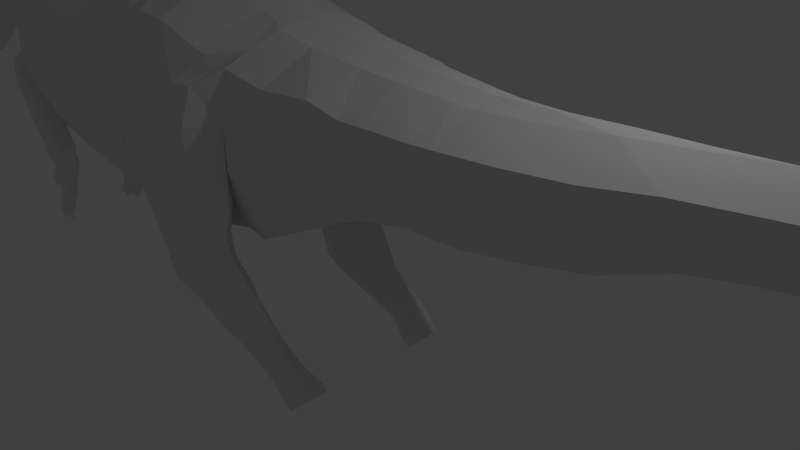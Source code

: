 # Source: alleosaur.blend  (saved by Blender 2.70.0; exported with 4.5.12 LTS)
import bpy
from mathutils import Matrix  # noqa: F401  (used for matrix-valued properties, if any)

bpy.ops.wm.read_factory_settings(use_empty=True)
scene = bpy.context.scene
scene.name = 'Scene'

# ---- collections
col_collection_1 = bpy.data.collections.new('Collection 1'); scene.collection.children.link(col_collection_1)
col_collection_2 = bpy.data.collections.new('Collection 2'); scene.collection.children.link(col_collection_2)
col_collection_2.hide_render = True
col_collection_2.hide_viewport = True

# ---- materials (node trees are filled in below, after node groups)
mat_material = bpy.data.materials.new('Material')
mat_material.alpha_threshold = 0.0
mat_material.use_transparent_shadow = False
mat_material.roughness = 0.5
mat_material.line_color = (0.0, 0.0, 0.0, 1.0)
mat_material_001 = bpy.data.materials.new('Material.001')
mat_material_001.alpha_threshold = 0.0
mat_material_001.use_transparent_shadow = False
mat_material_001.diffuse_color = (0.1523, 0.1523, 0.1523, 1.0)
mat_material_001.roughness = 0.5
mat_material_001.line_color = (0.0, 0.0, 0.0, 1.0)

# ---- material node trees

# ---- world
world_world = bpy.data.worlds.new('World'); scene.world = world_world
world_world.color = (0.05088, 0.05088, 0.05088)
world_world.use_sun_shadow = False
world_world.sun_shadow_jitter_overblur = 0.0
world_world.cycles.sampling_method = 'MANUAL'
world_world.cycles.sample_map_resolution = 256

# ---- cameras
cam_camera = bpy.data.cameras.new('Camera')
cam_camera.clip_end = 100.0
cam_camera.lens = 35.0
cam_camera.sensor_width = 32.0
cam_camera.sensor_height = 18.0
cam_camera.ortho_scale = 7.314
cam_camera.dof.focus_distance = 0.0
cam_camera.dof.aperture_fstop = 128.0

# ---- lights
light_lamp = bpy.data.lights.new('Lamp', 'POINT')
light_lamp.transmission_factor = 0.0
light_lamp.cutoff_distance = 30.0
light_lamp.energy = 100.0
light_lamp.shadow_buffer_clip_start = 1.001
light_lamp.shadow_soft_size = 0.1
light_lamp.shadow_maximum_resolution = 0.006
light_lamp.use_absolute_resolution = True
light_lamp.cycles.use_multiple_importance_sampling = False

# ---- meshes
me_cube = bpy.data.meshes.new('Cube')
me_cube.from_pydata([(-0.3054, -0.7805, -2.644), (-1.0, -0.796, -2.583), (0.004913, -0.456, 0.9911), (-1.0, -0.4715, 0.9609), (-0.3054, 0.0, -2.851), (-1.0, 0.0, -2.79), (0.004914, 0.0, 1.068), (-1.0, 0.0, 1.037), (-2.148, -0.8304, -2.402), (-1.822, -0.506, 0.84), (-2.148, 0.0, -2.609), (-1.822, 0.0, 0.9165), (-2.619, -0.8849, -2.209), (-2.993, -0.5554, 0.5569), (-2.619, 0.0, -2.416), (-2.993, 0.0, 0.6333), (-0.112, -1.303, -1.615), (0.08137, -1.37, -0.9065), (0.02255, -1.186, 0.02928), (-1.0, -1.379, -1.57), (-1.0, -1.449, -0.8763), (-1.0, -1.263, 0.07997), (0.8082, 0.0, 0.9798), (-2.067, -1.396, -1.464), (-1.985, -1.468, -0.8461), (-1.904, -1.279, 0.03464), (-2.988, -1.202, -1.475), (-2.806, -1.408, -0.8713), (-2.9, -1.243, -0.09933), (0.3747, -0.7057, -2.759), (1.148, -0.3812, 0.8818), (0.3747, 0.0, -2.966), (1.148, 0.0, 0.9584), (0.5681, -1.075, -1.73), (0.655, -1.328, -1.022), (-3.984, -0.5343, 0.4897), (-3.847, 0.0, -1.892), (-3.901, -0.3179, -1.823), (-0.1265, -0.7527, -2.802), (0.228, -1.303, -1.673), (0.371, -1.37, -0.8533), (0.333, -1.186, -0.009833), (-0.1265, 0.0, -3.009), (0.4289, -0.456, 0.9597), (-3.383, -0.8769, -1.876), (-3.384, -0.6413, 0.5074), (-3.11, 0.0, -2.234), (-3.384, 0.0, 0.5837), (-3.384, -1.158, -1.018), (-3.297, -1.214, -0.81), (-3.391, -1.054, -0.04813), (-4.185, 0.0, -1.343), (-4.196, -0.3304, -1.293), (-4.281, -0.4099, 0.6314), (0.8932, -0.7057, -2.639), (1.667, -0.3774, 0.8537), (0.8932, 0.0, -2.846), (1.667, 0.0, 0.9302), (1.087, -1.075, -1.541), (1.28, -1.134, -0.7975), (3.251, -0.532, 0.4498), (2.477, 0.0, -2.587), (2.477, -0.6936, -2.38), (-3.984, 0.0, 0.566), (-3.926, -0.8619, -0.8448), (-3.95, -0.9458, -0.5377), (-4.043, -0.877, 0.1372), (-4.615, 0.0, 0.9828), (-4.615, -0.3245, -0.5496), (-4.615, -0.3854, 0.9065), (-4.281, 0.0, 0.7078), (-4.094, -0.5059, -1.016), (-4.31, -0.813, -0.3011), (-4.404, -0.7456, 0.2432), (-4.919, 0.0, 1.229), (-5.18, -0.3215, -0.216), (-4.318, 0.0, -1.063), (-4.615, -0.5715, -0.01937), (-4.615, -0.6028, 0.525), (-5.139, 0.0, 1.403), (-6.141, -0.6246, 1.675), (-4.615, 0.0, -0.8252), (-4.919, -0.367, 1.153), (-5.18, -0.5311, 0.3142), (-5.18, -0.5286, 0.8585), (-5.18, 0.0, -0.4916), (-5.14, -0.3504, 1.328), (-5.832, -0.62, 1.66), (-5.508, -0.5388, 1.567), (-5.507, 0.0, 1.567), (-5.832, 0.0, 1.66), (-6.142, 0.0, 1.675), (1.927, -0.6994, -2.518), (2.7, -0.3467, 0.5565), (1.927, 0.0, -2.725), (2.7, 0.0, 0.633), (2.12, -1.061, -1.335), (2.314, -1.134, -0.6785), (2.736, 0.0, -2.552), (2.924, -0.7842, -2.366), (3.814, -0.4975, 0.338), (3.251, 0.0, 0.5264), (2.88, -1.196, -1.282), (2.977, -1.267, -0.6257), (3.057, -1.214, 0.07595), (3.32, -0.7346, -2.159), (4.576, -0.4418, 0.2371), (3.32, 0.0, -2.293), (3.814, 0.0, 0.4146), (3.234, -1.242, -1.436), (3.427, -1.317, -0.7794), (3.62, -1.101, -0.07781), (5.068, -0.4013, 0.1879), (4.18, 0.0, -1.862), (4.18, -0.6599, -1.727), (4.576, 0.0, 0.3136), (3.996, -1.223, -1.095), (4.189, -1.336, -0.7379), (4.383, -1.048, -0.0363), (4.651, 0.0, -1.708), (4.651, -0.5455, -1.573), (5.267, -0.3841, 0.1739), (5.068, 0.0, 0.2645), (4.488, -1.187, -1.185), (4.681, -1.305, -0.857), (4.874, -1.009, -0.1554), (5.267, 0.0, 0.2505), (5.267, -0.954, -1.185), (5.267, -1.141, -0.857), (5.267, -0.9752, -0.1554), (6.142, -0.4646, -1.415), (6.142, -0.3036, 0.1096), (6.142, 0.0, -1.55), (5.189, 0.0, -1.661), (5.189, -0.3815, -1.526), (5.86, -0.3302, 0.1282), (5.86, 0.0, 0.2048), (5.86, -0.8573, -1.159), (5.86, -1.06, -0.7545), (5.86, -0.9214, -0.1717), (6.904, -0.2291, 0.1338), (6.904, 0.0, -1.405), (6.904, -0.3135, -1.348), (6.142, 0.0, 0.1862), (6.142, -0.8307, -1.152), (6.142, -1.034, -0.7479), (6.142, -0.8948, -0.1651), (6.904, 0.0, 0.2104), (6.904, -0.6452, -1.04), (6.904, -0.82, -0.141), (8.499, -0.5311, -0.6891), (8.499, 0.0, 0.2704), (8.499, -0.7022, -0.2397), (7.701, -0.7822, -0.4337), (7.701, -0.6008, -0.8426), (7.701, 0.0, 0.2124), (7.701, -0.3179, -1.15), (7.701, 0.0, -1.202), (7.701, -0.1492, 0.2063), (7.701, -0.7407, -0.08741), (9.34, -0.5817, -0.4728), (9.34, -0.6202, -0.1778), (8.499, -0.238, -0.8019), (8.499, 0.0, -0.9264), (8.499, -0.06959, 0.2643), (8.499, -0.6609, 0.03239), (10.31, -0.4942, -0.3628), (10.31, -0.5333, -0.0169), (9.34, 0.0, -0.71), (9.34, 0.0, 0.3368), (9.34, -0.579, 0.1014), (11.01, -0.4381, -0.2714), (11.01, 0.0, 0.4134), (11.01, -0.4775, 0.04486), (10.31, 0.0, -0.5556), (10.31, 0.0, 0.3658), (10.31, -0.4932, 0.1667), (12.21, -0.3483, -0.2714), (12.21, 0.0, 0.3089), (12.21, -0.389, -0.07697), (11.01, 0.0, -0.4783), (11.01, 0.0, 0.4122), (11.01, -0.4376, 0.176), (13.01, -0.2964, -0.4171), (13.01, 0.0, 0.1283), (13.01, -0.337, -0.2341), (12.21, 0.0, -0.5075), (12.21, 0.0, 0.3077), (12.21, -0.3492, 0.09003), (13.01, 0.0, -0.6299), (13.01, 0.0, 0.1271), (13.01, -0.2969, -0.06026), (14.22, -0.2408, -0.7201), (14.22, -0.283, -0.433), (13.56, -0.2676, -0.5395), (13.56, 0.0, -0.02908), (13.56, -0.3081, -0.3221), (13.56, 0.0, -0.712), (13.56, 0.0, -0.03023), (13.56, -0.267, -0.2011), (14.22, 0.0, -0.8312), (15.44, -0.2446, -0.9046), (14.22, 0.0, -0.24), (14.22, -0.2414, -0.3435), (15.12, -0.2129, -1.022), (15.12, -0.2546, -0.7752), (15.12, 0.0, -1.113), (15.44, -0.203, -1.135), (15.12, 0.0, -0.5771), (15.12, -0.2132, -0.6857), (15.44, 0.0, -1.234), (15.44, 0.0, -0.7147), (15.44, -0.2029, -0.8273), (15.68, -0.2366, -1.018), (15.68, -0.1949, -1.226), (15.68, 0.0, -1.343), (15.68, 0.0, -0.8198), (15.68, -0.1951, -0.9405), (16.01, -0.2241, -1.182), (16.01, -0.1824, -1.367), (16.01, 0.0, -1.467), (16.01, 0.0, -0.9839), (16.01, -0.1828, -1.104), (16.23, -0.215, -1.299), (16.23, -0.1736, -1.462), (16.23, 0.0, -1.565), (16.23, 0.0, -1.101), (16.23, -0.1737, -1.222), (16.41, -0.2077, -1.383), (16.41, -0.1663, -1.546), (16.41, 0.0, -1.645), (16.41, 0.0, -1.209), (16.41, -0.1664, -1.306), (16.71, -0.1953, -1.551), (16.71, -0.154, -1.714), (16.71, 0.0, -1.781), (16.71, 0.0, -1.377), (16.71, -0.1539, -1.474), (16.97, -0.1853, -1.7), (16.97, -0.1441, -1.863), (16.97, 0.0, -1.922), (16.97, 0.0, -1.526), (16.97, -0.1437, -1.623), (17.24, -0.1758, -1.89), (17.24, -0.1358, -2.01), (17.24, 0.0, -2.089), (17.24, 0.0, -1.716), (17.24, -0.134, -1.813), (17.43, -0.1697, -2.061), (17.43, -0.1306, -2.145), (17.43, 0.0, -2.234), (17.43, 0.0, -1.887), (17.43, -0.1276, -1.984), (17.67, -0.1647, -2.266), (17.67, -0.1263, -2.349), (17.67, 0.0, -2.414), (17.67, 0.0, -2.1), (17.67, -0.1223, -2.188), (17.88, -0.1629, -2.496), (17.85, -0.1249, -2.547), (17.84, 0.0, -2.567), (17.95, 0.0, -2.4), (17.92, -0.12, -2.432), (17.95, -0.1294, -2.557), (17.92, -0.1109, -2.6), (17.91, 0.0, -2.618), (18.0, 0.0, -2.476), (17.98, -0.1067, -2.502), (18.0, -0.08042, -2.609), (17.99, -0.07047, -2.634), (17.98, 0.0, -2.644), (18.03, 0.0, -2.562), (18.02, -0.06809, -2.578), (18.02, -0.02313, -2.632), (18.01, -0.01801, -2.642), (18.01, 0.0, -2.646), (18.03, 0.0, -2.614), (18.03, -0.01706, -2.62), (6.881, -0.9074, -0.6357), (-5.588, -0.4192, -0.03949), (-6.549, -0.6121, 1.619), (-5.588, 0.0, -0.2427), (-6.549, 0.0, 1.619), (-5.862, -0.5207, 0.003356), (-7.038, -0.6703, 1.439), (-5.862, 0.0, -0.1709), (-7.039, 0.0, 1.439), (-6.139, -0.6664, -0.208), (-7.609, -0.584, 1.039), (-6.139, 0.0, -0.2988), (-7.609, 0.0, 1.039), (-6.365, -0.6666, -0.3714), (-7.818, -0.5689, 0.9507), (-6.365, 0.0, -0.4622), (-7.819, 0.0, 0.9507), (-8.12, -0.5288, 0.7746), (-6.556, -0.6397, -0.5937), (-5.491, -0.5581, 0.9547), (-5.336, -0.5392, 1.196), (-5.024, -0.3542, 1.236), (-5.645, -0.5704, 0.6947), (-5.024, 0.0, 1.312), (-5.905, -0.6769, 0.5354), (-6.195, -0.743, 0.351), (-6.61, -0.6977, 0.1058), (-6.835, -0.6668, -0.03375), (-6.912, -0.6024, -0.1804), (-8.12, 0.0, 0.7746), (-6.556, 0.0, -0.7036), (-3.21, -1.06, -1.493), (-6.725, -0.6289, -0.8109), (-7.247, -0.5239, -0.5774), (-6.725, 0.0, -0.9208), (-6.859, -0.5988, -0.9282), (-7.374, -0.4923, -0.5792), (-6.859, 0.0, -1.038), (-7.127, -0.5145, -1.121), (-7.505, -0.4736, -0.8125), (-7.127, 0.0, -1.231), (-7.345, -0.4278, -1.238), (-7.597, -0.4413, -1.03), (-7.345, 0.0, -1.348), (-7.496, -0.3431, -1.389), (-7.69, -0.382, -1.248), (-7.496, 0.0, -1.499), (-7.672, -0.2431, -1.632), (-7.849, -0.2811, -1.491), (-7.672, 0.0, -1.742), (-7.831, -0.1837, -1.817), (-8.008, -0.2204, -1.676), (-7.831, 0.0, -1.926), (-7.982, -0.1531, -1.934), (-8.159, -0.1924, -1.81), (-7.982, 0.0, -2.044), (-8.15, -0.06866, -1.976), (-8.234, -0.1273, -1.885), (-8.132, 0.0, -2.086), (-8.289, 0.0, -2.004), (-8.3, 0.0, -1.91), (-8.23, 0.0, -2.053), (-7.029, -0.5809, -0.0897), (-3.866, -0.7161, -1.599), (-3.469, -0.9876, -1.713), (-3.592, -1.045, -0.987), (-3.986, -0.6233, -1.291), (-3.835, -0.8608, -0.9928), (-4.077, -0.7298, -1.206), (-3.337, -1.137, -1.122), (-3.851, -1.119, -1.572), (-3.549, -1.3, -1.577), (-3.633, -1.195, -1.091), (-3.964, -1.114, -1.365), (-3.816, -1.156, -1.137), (-3.943, -1.115, -1.261), (-3.461, -1.239, -1.2), (-3.492, -1.004, -1.968), (-3.46, -0.9892, -1.882), (-3.112, -1.17, -1.182), (-3.427, -1.263, -1.905), (-3.399, -1.304, -1.721), (-3.141, -1.367, -1.259), (-3.172, -0.9879, -2.153), (-3.099, -0.98, -2.066), (-2.696, -1.108, -1.533), (-3.107, -1.304, -2.09), (-3.038, -1.378, -1.905), (-2.745, -1.353, -1.625), (-3.049, -0.9459, -2.267), (-2.632, -0.9824, -1.871), (-3.057, -1.284, -2.273), (-2.963, -1.353, -2.14), (-2.698, -1.357, -1.936), (-3.355, -1.115, -1.117), (-3.598, -1.085, -1.018), (-4.054, -0.9449, -1.223), (-4.084, -0.9004, -1.365), (-3.878, -0.8667, -1.712), (-3.832, -0.9687, -1.025), (-3.126, -1.272, -1.203), (-3.46, -1.124, -1.996), (-2.715, -1.257, -1.551), (-3.141, -1.179, -2.181), (-2.65, -1.271, -1.889), (-3.1, -1.17, -2.273), (-3.161, -0.8329, -2.447), (-3.698, -1.249, -1.607), (-3.755, -1.239, -1.343), (-0.2087, -1.042, -2.129), (-1.0, -1.053, -2.077), (-2.107, -1.079, -1.933), (-2.764, -1.116, -1.85), (0.4714, -0.8138, -2.245), (0.05076, -1.028, -2.237), (-3.297, -1.056, -1.684), (0.9899, -0.8138, -2.09), (-4.077, 0.0, -1.588), (-4.1, -0.3241, -1.558), (2.024, -0.803, -1.926), (2.574, -0.9589, -1.831), (3.079, -0.9907, -1.901), (3.658, -0.9702, -1.627), (4.334, -0.9235, -1.456), (4.959, -0.7532, -1.379), (5.524, -0.6122, -1.343), (6.142, -0.6476, -1.284), (6.904, -0.4793, -1.194), (7.701, -0.4593, -0.9962), (8.499, -0.3846, -0.7455), (9.34, -0.2909, -0.5914), (10.31, -0.2471, -0.4592), (11.01, -0.219, -0.3749), (12.21, -0.1741, -0.3895), (13.01, -0.1482, -0.5235), (13.56, -0.1338, -0.6258), (14.22, -0.1204, -0.7757), (15.12, -0.1064, -1.067), (15.44, -0.1015, -1.185), (15.68, -0.09745, -1.284), (16.01, -0.09119, -1.417), (16.23, -0.0868, -1.514), (16.41, -0.08314, -1.595), (16.71, -0.07699, -1.748), (16.97, -0.07207, -1.892), (17.24, -0.06788, -2.05), (17.43, -0.0653, -2.19), (17.67, -0.06313, -2.382), (17.85, -0.06246, -2.557), (17.92, -0.05545, -2.609), (17.98, -0.03524, -2.639), (18.01, -0.009006, -2.644), (-3.403, -1.05, -1.497), (-3.978, -0.6646, -1.482), (-3.586, -1.28, -1.425), (-3.889, -1.125, -1.492), (-3.285, -1.043, -1.661), (-3.339, -1.35, -1.564), (-2.924, -1.01, -1.892), (-2.978, -1.403, -1.796), (-2.809, -0.9415, -2.108), (-2.864, -1.367, -2.011), (-3.981, -0.8817, -1.538), (-3.726, -1.215, -1.475), (-2.647, -0.8975, -2.775), (-2.419, -0.9521, -2.462), (-3.153, -1.203, -2.447), (-2.951, -1.286, -2.385), (-2.478, -1.247, -2.462), (-2.437, -1.187, -2.462), (-3.183, -1.108, -2.425), (-2.783, -0.8496, -2.441), (-2.757, -1.284, -2.441), (-3.084, -1.221, -2.679), (-3.325, -1.079, -2.691), (-3.229, -0.7994, -2.56), (-3.305, -0.7317, -2.688), (-2.47, -0.9271, -2.556), (-3.234, -1.15, -2.56), (-2.943, -1.268, -2.504), (-2.527, -1.231, -2.547), (-2.485, -1.177, -2.554), (-3.271, -1.055, -2.56), (-2.79, -0.8339, -2.56), (-2.774, -1.264, -2.56), (-2.991, -0.8055, -3.055), (-2.725, -1.234, -2.755), (-2.669, -1.165, -2.769), (-3.353, -0.9808, -2.684), (-2.908, -0.7852, -2.748), (-2.916, -1.234, -2.751), (-3.362, -1.043, -2.885), (-3.472, -0.9542, -2.828), (-3.434, -0.6255, -2.82), (-3.093, -1.107, -3.02), (-3.027, -1.053, -3.046), (-3.488, -0.8635, -2.809), (-3.151, -0.6526, -2.978), (-3.208, -1.076, -2.988), (-3.261, -0.7659, -3.295), (-3.521, -0.9421, -2.998), (-3.595, -0.8303, -2.913), (-3.55, -0.5444, -2.965), (-3.349, -1.0, -3.194), (-3.296, -0.9252, -3.255), (-3.598, -0.7082, -2.91), (-3.352, -0.5753, -3.19), (-3.42, -0.9913, -3.113), (-2.797, -0.8857, -2.274), (-2.808, -1.319, -2.226), (-2.497, -1.277, -2.346), (-2.441, -0.9917, -2.308), (-3.151, -1.131, -2.369), (-2.458, -1.21, -2.318), (-3.116, -1.239, -2.381), (-2.956, -1.321, -2.263), (-3.065, -0.895, -2.335), (-7.337, -0.4764, -0.1646), (-7.179, -0.5286, -0.1577), (-8.27, 0.0, 0.6503), (-8.312, -0.4583, 0.6101), (-6.047, -0.5822, -0.0676), (-7.266, -0.618, 1.259), (-7.267, 0.0, 1.259), (-6.047, 0.0, -0.1989), (-6.404, -0.6974, 0.3087), (-7.441, 0.0, 1.21), (-6.506, -0.7172, 0.206), (-6.09, -0.6346, -0.1408), (-7.441, -0.6219, 1.21), (-6.09, 0.0, -0.2525), (-8.427, -0.3386, 0.5374), (-7.511, -0.4345, -0.1468), (-8.599, -0.2735, 0.4398), (-7.726, -0.3767, -0.14), (-8.75, -0.2308, 0.3475), (-7.88, -0.3636, -0.1947), (-8.927, -0.2121, 0.2211), (-8.085, -0.3725, -0.3108), (-9.081, 0.0, 0.105), (-9.081, -0.1678, 0.105), (-8.251, -0.3723, -0.4257), (-9.199, 0.0, -0.02365), (-9.198, -0.1513, -0.02369), (-8.352, -0.369, -0.4756), (-9.295, 0.0, -0.1705), (-9.295, -0.1288, -0.1705), (-8.474, -0.3606, -0.5366), (-9.363, 0.0, -0.3042), (-9.363, -0.1145, -0.3042), (-8.743, -0.2877, -0.6472), (-9.368, 0.0, -0.4309), (-9.368, -0.1061, -0.4309), (-8.919, -0.2721, -0.7246), (-9.354, 0.0, -0.5529), (-9.354, -0.09256, -0.5529), (-9.076, -0.241, -0.8044), (-9.293, 0.0, -0.7358), (-9.293, -0.1033, -0.7359), (-9.149, -0.1892, -0.8385), (-9.23, 0.0, -0.8273), (-9.229, -0.09035, -0.8274), (-9.211, -0.07469, -0.8602), (-9.211, 0.0, -0.8602), (-5.422, -0.5371, 1.381), (-5.893, -0.5892, 1.185), (-5.081, 0.0, 1.358), (-6.227, -0.6534, 1.077), (-6.616, -0.7177, 0.8949), (-7.109, -0.6584, 0.5724), (-7.327, -0.6261, 0.4585), (-7.801, -0.5523, 0.3274), (-5.662, -0.5823, 1.307), (-5.082, -0.3511, 1.282), (-7.882, -0.4139, 0.1864), (-7.848, -0.4845, 0.2803), (-6.835, -0.6724, 0.7838), (-6.973, -0.6873, 0.7079), (-8.055, -0.3553, 0.1465), (-8.238, -0.3175, 0.1038), (-8.404, -0.2949, 0.01324), (-8.583, -0.2966, -0.1029), (-8.725, -0.2916, -0.2247), (-8.823, -0.2837, -0.3231), (-8.918, -0.2719, -0.4204), (-9.055, -0.2363, -0.5391), (-9.136, -0.229, -0.6388), (-9.185, -0.1788, -0.7701), (-9.189, -0.1779, -0.8329), (-7.822, -0.533, 0.7296), (-7.74, -0.5736, 0.8597), (-7.596, -0.5759, 0.8831), (-7.768, -0.5479, 0.4389), (-7.38, -0.6154, 0.6749), (-7.433, -0.6112, 0.5653), (-7.605, -0.5904, 0.659), (-7.441, -0.6074, 0.811), (-7.804, -0.5404, 0.5396), (-8.319, -0.08595, 0.6182), (-8.75, -0.1162, 0.3475), (-8.6, -0.1243, 0.4398), (-8.928, -0.1018, 0.2212), (-8.912, 0.0, 0.3909), (-8.758, 0.0, 0.4931), (-8.648, 0.0, 0.5458), (-8.502, 0.0, 0.6206), (-8.369, 0.0, 0.6764), (-9.016, -0.0728, 0.1545), (-9.058, 0.0, 0.2354), (-8.394, -0.05101, 0.6431), (-8.758, -0.0691, 0.4931), (-8.648, -0.07601, 0.5458), (-8.912, -0.05686, 0.3909), (-9.002, -0.03226, 0.2775), (-7.923, -0.4813, 0.3419), (-7.947, -0.5203, 0.5709), (-7.936, -0.5059, 0.6744), (-7.993, -0.514, 0.7103), (-8.107, -0.4824, 0.6498), (-8.251, -0.4679, 0.5984), (-7.925, -0.531, 0.8195), (-7.907, -0.557, 0.8986), (-8.12, -0.5705, 0.7746), (-8.312, -0.4593, 0.6101), (-7.801, -0.5633, 0.3274), (-7.848, -0.4855, 0.2803), (-7.822, -0.6023, 0.7296), (-7.768, -0.5589, 0.4389), (-7.804, -0.5615, 0.5396), (-7.923, -0.4823, 0.3419), (-7.947, -0.5346, 0.5709), (-7.936, -0.5203, 0.6744), (-7.993, -0.5284, 0.7103), (-8.107, -0.4968, 0.6498), (-8.251, -0.4689, 0.5984), (-7.925, -0.6003, 0.8195), (-8.049, -0.5064, 0.7786), (-8.242, -0.4359, 0.7786), (-7.751, -0.5106, 0.7786), (-7.698, -0.5254, 0.7786), (-7.733, -0.5179, 0.7786), (-7.854, -0.5085, 0.7786), (-8.049, -0.5705, 0.8925), (-8.242, -0.5277, 0.7786), (-7.751, -0.6023, 0.7786), (-7.698, -0.6172, 0.7786), (-7.733, -0.6097, 0.7786), (-7.854, -0.6003, 0.8925), (-8.015, -0.5182, 0.9667), (-8.129, -0.4763, 0.9667), (-7.806, -0.5295, 0.9667), (-7.899, -0.5195, 0.9667), (-8.015, -0.5818, 0.9667), (-8.129, -0.5399, 0.9667), (-7.806, -0.5931, 0.9667), (-7.899, -0.5831, 0.9667), (-7.994, -0.5368, 1.068), (-8.055, -0.5259, 1.068), (-7.883, -0.5397, 1.068), (-7.933, -0.5371, 1.068), (-7.994, -0.5583, 1.068), (-8.055, -0.5475, 1.068), (-7.883, -0.5612, 1.068), (-7.933, -0.5586, 1.068), (-7.956, -0.5095, 0.7056), (-7.956, -0.524, 0.7058), (-3.408, -0.7199, -3.421), (-3.675, -0.8837, -3.115), (-3.751, -0.7773, -3.028), (-3.705, -0.5057, -3.081), (-3.499, -0.9502, -3.317), (-3.444, -0.8731, -3.38), (-3.754, -0.6613, -3.025), (-3.502, -0.533, -3.313), (-3.571, -0.9304, -3.234), (-3.529, -0.678, -3.591), (-3.814, -0.8248, -3.266), (-3.896, -0.7271, -3.172), (-3.846, -0.4762, -3.229), (-3.626, -0.8858, -3.481), (-3.567, -0.8207, -3.548), (-3.899, -0.6193, -3.169), (-3.63, -0.5015, -3.476), (-3.704, -0.8674, -3.392), (-3.543, -0.6555, -3.741), (-3.945, -0.7944, -3.354), (-4.027, -0.7011, -3.261), (-3.977, -0.4613, -3.318), (-3.757, -0.8527, -3.57), (-3.581, -0.7939, -3.697), (-4.03, -0.5981, -3.258), (-3.761, -0.4855, -3.565), (-3.835, -0.8351, -3.481), (-3.545, -0.6519, -3.844), (-4.035, -0.7369, -3.468), (-4.106, -0.6691, -3.397), (-4.057, -0.4947, -3.454), (-3.764, -0.8325, -3.807), (-3.545, -0.782, -3.844), (-4.109, -0.5942, -3.393), (-3.901, -0.479, -3.612), (-3.901, -0.822, -3.612), (-3.977, -0.502, -3.534), (-3.929, -0.7485, -3.593), (-3.929, -0.5057, -3.593), (-4.133, -0.7036, -3.512), (-4.186, -0.6532, -3.46), (-4.178, -0.5236, -3.471), (-4.188, -0.5975, -3.457), (-4.09, -0.529, -3.561), (-4.054, -0.7661, -3.66), (-4.054, -0.5857, -3.66), (-4.267, -0.7242, -3.602), (-4.333, -0.663, -3.539), (-4.317, -0.5057, -3.558), (-4.333, -0.5954, -3.535), (-4.215, -0.5123, -3.662), (-4.151, -0.7347, -3.745), (-4.151, -0.5157, -3.745), (-4.361, -0.7246, -3.686), (-4.446, -0.6634, -3.623), (-4.41, -0.5061, -3.642), (-4.446, -0.5958, -3.62), (-4.309, -0.5126, -3.746), (-4.217, -0.735, -3.827), (-4.217, -0.516, -3.827), (-4.359, -0.7073, -3.737), (-4.464, -0.6553, -3.714), (-4.464, -0.5215, -3.714), (-4.464, -0.5978, -3.714), (-4.359, -0.5271, -3.737), (-4.295, -0.7162, -3.858), (-4.295, -0.53, -3.858), (-3.764, -0.5325, -3.807), (-3.799, -0.7979, -3.827), (-3.903, -0.5164, -3.711), (-3.903, -0.7846, -3.711), (-3.92, -0.7117, -3.699), (-3.92, -0.5626, -3.699), (-3.799, -0.5512, -3.827), (-3.872, -0.7612, -3.96), (-3.986, -0.5462, -3.844), (-3.986, -0.7568, -3.844), (-4.003, -0.7117, -3.832), (-4.003, -0.5626, -3.832), (-3.872, -0.5861, -3.96), (-3.922, -0.7448, -4.066), (-4.047, -0.552, -3.916), (-4.047, -0.7551, -3.916), (-4.064, -0.7116, -3.905), (-4.064, -0.5654, -3.905), (-3.922, -0.6176, -4.066), (-3.979, -0.7284, -4.157), (-4.1, -0.57, -4.007), (-4.1, -0.7487, -4.007), (-4.118, -0.7105, -3.995), (-4.118, -0.5784, -3.995), (-3.979, -0.6464, -4.157), (-4.02, -0.719, -4.234), (-4.116, -0.5944, -4.084), (-4.116, -0.7377, -4.084), (-4.134, -0.7072, -4.072), (-4.134, -0.5983, -4.072), (-4.02, -0.6613, -4.234), (-4.087, -0.7154, -4.36), (-4.209, -0.6098, -4.21), (-4.209, -0.7239, -4.21), (-4.226, -0.6989, -4.198), (-4.226, -0.6115, -4.198), (-4.087, -0.6585, -4.36), (-4.128, -0.7148, -4.455), (-4.284, -0.604, -4.304), (-4.284, -0.7172, -4.304), (-4.293, -0.6919, -4.296), (-4.293, -0.6099, -4.296), (-4.128, -0.6484, -4.455), (-4.159, -0.724, -4.479), (-4.307, -0.5904, -4.346), (-4.307, -0.7268, -4.346), (-4.318, -0.6968, -4.336), (-4.318, -0.598, -4.336), (-4.159, -0.6355, -4.479), (-4.213, -0.729, -4.49), (-4.314, -0.5873, -4.402), (-4.314, -0.7276, -4.402), (-4.322, -0.6968, -4.393), (-4.322, -0.5962, -4.393), (-4.213, -0.6214, -4.49), (-4.238, -0.7246, -4.372), (-4.253, -0.7274, -4.408), (-4.212, -0.7164, -4.321), (-4.238, -0.6159, -4.372), (-4.255, -0.6098, -4.406), (-4.215, -0.6267, -4.318), (-3.619, -0.6496, -3.93), (-3.804, -0.8392, -3.866), (-3.619, -0.786, -3.93), (-3.804, -0.524, -3.866), (-3.668, -0.6549, -4.01), (-3.811, -0.8319, -3.946), (-3.668, -0.777, -4.01), (-3.811, -0.5333, -3.946), (-3.684, -0.6684, -4.13), (-3.865, -0.7941, -4.066), (-3.684, -0.7536, -4.13), (-3.865, -0.5809, -4.066), (-3.68, -0.6779, -4.219), (-3.908, -0.7535, -4.178), (-3.68, -0.7373, -4.219), (-3.908, -0.632, -4.178), (-3.777, -0.6891, -4.352), (-3.958, -0.7293, -4.311), (-3.777, -0.7181, -4.352), (-3.958, -0.6625, -4.311), (-3.827, -0.6891, -4.413), (-3.959, -0.7293, -4.372), (-3.827, -0.7181, -4.413), (-3.959, -0.6625, -4.372), (-3.859, -0.6919, -4.44), (-3.957, -0.7216, -4.41), (-3.859, -0.7133, -4.44), (-3.957, -0.6722, -4.41), (-3.616, -1.14, -1.055), (-4.024, -1.007, -1.365), (-3.865, -0.9927, -1.642), (-3.444, -1.194, -1.951), (-3.124, -1.241, -2.135), (-3.078, -1.227, -2.273), (-3.408, -1.177, -1.159), (-3.998, -1.03, -1.242), (-3.824, -1.063, -1.081), (-3.134, -1.32, -1.231), (-2.73, -1.305, -1.588), (-2.674, -1.314, -1.913), (-2.697, -1.199, -2.762), (-3.935, -1.003, -1.515), (-3.168, -1.156, -2.436), (-2.457, -1.217, -2.462), (-3.339, -1.03, -2.688), (-3.253, -1.103, -2.56), (-2.506, -1.204, -2.55), (-3.06, -1.08, -3.033), (-3.48, -0.9088, -2.819), (-3.322, -0.9628, -3.225), (-3.596, -0.7693, -2.912), (-2.477, -1.243, -2.332), (-3.133, -1.185, -2.375), (-3.471, -0.9116, -3.349), (-3.753, -0.7193, -3.027), (-3.897, -0.6732, -3.171), (-3.597, -0.8533, -3.514), (-4.028, -0.6496, -3.259), (-3.669, -0.8233, -3.634), (-4.108, -0.6316, -3.395), (-3.655, -0.8073, -3.826), (-3.655, -0.5922, -3.826), (-4.187, -0.6254, -3.458), (-4.333, -0.6292, -3.537), (-4.446, -0.6296, -3.622), (-4.464, -0.6265, -3.714), (-3.711, -0.8126, -3.898), (-3.711, -0.5868, -3.898), (-3.74, -0.8044, -3.978), (-3.74, -0.5941, -3.978), (-3.775, -0.7739, -4.098), (-3.775, -0.6246, -4.098), (-3.794, -0.7454, -4.199), (-3.794, -0.6549, -4.199), (-3.868, -0.7237, -4.331), (-3.868, -0.6758, -4.331), (-3.893, -0.7237, -4.392), (-3.893, -0.6758, -4.392), (-3.908, -0.7174, -4.425), (-3.908, -0.6821, -4.425), (0.4096, -0.6832, 0.765), (0.9532, -0.3812, 0.903), (0.864, -1.075, -1.622), (0.4153, -1.266, -0.0152), (0.3568, -1.086, 0.2305), (3.015, -0.4099, 0.4955), (3.151, -0.9228, 0.257), (1.301, -1.222, 0.4569), (0.9362, -1.64, -0.9512), (1.158, -1.512, -0.2327), (1.685, -1.222, 0.436), (1.398, -1.64, -0.7853), (1.542, -1.512, -0.1054), (2.449, -1.222, 0.2162), (2.163, -1.64, -0.6973), (2.306, -1.512, -0.1783), (2.653, -1.64, -0.6582), (2.713, -1.512, -0.1392), (0.7547, -1.222, 0.3705), (1.157, -1.222, 0.4725), (0.7589, -1.512, -0.2067), (0.7156, -1.387, -0.02495), (2.682, -1.222, 0.1711), (2.782, -1.222, -0.005345), (1.08, -1.202, -2.169), (2.735, -1.159, -1.887), (1.281, -1.535, -2.119), (1.61, -1.535, -2.0), (2.155, -1.535, -1.938), (2.505, -1.535, -1.91), (1.341, -1.213, -2.741), (2.662, -1.205, -2.314), (1.501, -1.493, -2.689), (1.764, -1.493, -2.604), (2.199, -1.497, -2.464), (2.478, -1.509, -2.374), (1.537, -1.249, -3.198), (2.866, -1.217, -2.646), (1.697, -1.488, -3.146), (1.96, -1.487, -3.062), (2.395, -1.483, -2.921), (2.626, -1.413, -2.705), (1.925, -1.083, -3.609), (3.129, -1.178, -2.92), (2.085, -1.273, -3.558), (2.348, -1.393, -3.473), (2.783, -1.41, -3.289), (2.946, -1.295, -3.02), (2.334, -1.097, -3.755), (3.528, -1.113, -4.124), (3.424, -1.121, -3.342), (2.489, -1.279, -3.733), (2.744, -1.323, -3.651), (3.166, -1.314, -3.515), (3.229, -1.222, -3.4), (1.095, -0.9992, -1.001), (1.536, -0.9611, -0.7765), (2.267, -0.9606, -0.6575), (2.735, -0.9385, -0.6046), (1.395, -1.029, -2.148), (1.752, -0.9402, -1.969), (2.273, -0.9398, -1.884), (2.565, -0.9856, -1.866), (1.58, -1.04, -2.72), (1.873, -0.9581, -2.585), (2.289, -0.9683, -2.396), (2.513, -1.032, -2.293), (1.718, -1.076, -3.177), (2.012, -0.9496, -3.043), (2.427, -0.9337, -2.853), (2.617, -1.05, -2.625), (1.992, -0.9797, -3.588), (2.286, -0.8749, -3.454), (2.701, -0.859, -3.265), (2.843, -0.9985, -2.939), (2.281, -0.9831, -3.762), (2.567, -0.8481, -3.632), (2.97, -0.8728, -3.448), (3.04, -0.9712, -3.321), (2.979, -1.102, -3.924), (3.695, -1.086, -4.32), (3.764, -1.029, -4.381), (3.686, -1.121, -3.639), (3.08, -1.226, -3.892), (3.245, -1.321, -3.839), (3.518, -1.325, -3.75), (3.56, -1.247, -3.676), (2.945, -0.9627, -3.911), (3.145, -0.891, -3.819), (3.407, -0.92, -3.7), (3.437, -0.9677, -3.625), (3.863, -1.121, -3.793), (3.566, -1.257, -4.087), (3.629, -1.277, -4.025), (3.732, -1.28, -3.923), (3.819, -1.27, -3.836), (3.544, -0.9698, -4.108), (3.671, -0.9174, -4.006), (3.811, -0.95, -3.867), (3.879, -1.004, -3.777), (4.157, -1.128, -3.993), (3.746, -1.263, -4.269), (3.79, -1.249, -4.356), (3.952, -1.246, -4.196), (4.088, -1.24, -4.061), (3.716, -0.9823, -4.298), (3.79, -0.909, -4.356), (4.009, -0.8795, -4.14), (4.182, -0.9151, -3.968), (3.878, -1.032, -4.432), (4.085, -1.049, -4.228), (4.248, -1.125, -4.066), (3.902, -1.239, -4.409), (4.055, -1.237, -4.258), (4.184, -1.231, -4.13), (3.902, -0.9183, -4.409), (4.108, -0.8904, -4.205), (4.272, -0.924, -4.043), (-6.912, -0.5397, -0.1804), (-7.247, -0.4612, -0.5774), (-7.374, -0.4296, -0.5792), (-7.505, -0.4109, -0.8125), (-7.597, -0.3786, -1.03), (-7.69, -0.3193, -1.248), (-7.849, -0.2184, -1.491), (-8.008, -0.1577, -1.676), (-8.159, -0.1297, -1.81), (-8.234, -0.0646, -1.885), (-8.3, 0.0, -1.91), (-7.029, -0.5182, -0.0897), (-7.337, -0.4137, -0.1646), (-7.179, -0.4659, -0.1577), (-7.511, -0.3718, -0.1468), (-7.726, -0.314, -0.14), (-7.88, -0.3009, -0.1947), (-8.085, -0.3098, -0.3108), (-8.251, -0.3096, -0.4257), (-8.352, -0.3063, -0.4756), (-8.474, -0.2979, -0.5366), (-8.743, -0.225, -0.6472), (-8.919, -0.2094, -0.7246), (-9.076, -0.1783, -0.8044), (-9.149, -0.1265, -0.8385), (-9.211, -0.01199, -0.8602), (-9.211, 0.0, -0.8602)], [(172, 181), (178, 187), (184, 190), (195, 198)], [(4, 0, 1, 5), (6, 7, 3, 2), (18, 2, 3, 21), (5, 1, 8, 10), (3, 7, 11, 9), (10, 8, 12, 14), (9, 11, 15, 13), (21, 3, 9, 25), (14, 12, 44, 46), (13, 15, 47, 45), (25, 9, 13, 28), (387, 16, 19, 388), (16, 17, 20, 19), (17, 18, 21, 20), (392, 38, 29, 391), (40, 39, 33, 34), (41, 40, 34, 855), (388, 19, 23, 389), (19, 20, 24, 23), (20, 21, 25, 24), (390, 26, 309, 393), (26, 27, 49, 48), (27, 28, 50, 49), (389, 23, 26, 390), (23, 24, 27, 26), (24, 25, 28, 27), (32, 30, 55, 57), (391, 29, 54, 394), (34, 33, 854), (103, 104, 869, 868), (22, 43, 853, 30, 32), (856, 41, 855), (38, 42, 31, 29), (387, 0, 38, 392), (17, 16, 39, 40), (18, 17, 40, 41), (6, 2, 43, 22), (2, 18, 41, 856, 852, 43), (0, 4, 42, 38), (45, 47, 63, 35), (71, 52, 344, 346), (48, 49, 65, 64), (49, 50, 66, 65), (28, 13, 45, 50), (57, 55, 93, 95), (394, 54, 92, 397), (59, 58, 96, 97), (853, 852, 870, 871), (852, 856, 873, 870), (29, 31, 56, 54), (35, 63, 70, 53), (309, 48, 343, 347), (64, 65, 72, 71), (65, 66, 73, 72), (46, 44, 37, 36), (50, 45, 35, 66), (71, 72, 77, 68), (52, 71, 76, 51), (72, 73, 78, 77), (76, 71, 68, 81), (395, 396, 52, 51), (66, 35, 53, 73), (68, 77, 83, 75), (77, 78, 84, 83), (81, 68, 75, 85), (53, 70, 67, 69), (73, 53, 69, 78), (543, 550, 87, 80), (550, 542, 88, 87), (80, 91, 282, 280), (69, 67, 74, 82), (78, 69, 82, 84), (88, 86, 79, 89), (80, 87, 90, 91), (87, 88, 89, 90), (551, 544, 79, 86), (542, 551, 86, 88), (95, 93, 857, 60, 101), (397, 92, 62, 398), (97, 96, 102, 103), (856, 855, 872, 873), (855, 34, 860, 872), (54, 56, 94, 92), (101, 60, 100, 108), (398, 62, 99, 399), (103, 102, 109, 110), (104, 103, 110, 111), (857, 858, 60), (92, 94, 61, 62), (108, 100, 106, 115), (399, 99, 105, 400), (110, 109, 116, 117), (111, 110, 117, 118), (60, 858, 104, 111, 100), (62, 61, 98, 99), (115, 106, 112, 122), (400, 105, 114, 401), (117, 116, 123, 124), (118, 117, 124, 125), (100, 111, 118, 106), (99, 98, 107, 105), (122, 112, 121, 126), (401, 114, 120, 402), (124, 123, 127, 128), (125, 124, 128, 129), (106, 118, 125, 112), (105, 107, 113, 114), (126, 121, 135, 136), (402, 120, 134, 403), (128, 127, 137, 138), (129, 128, 138, 139), (112, 125, 129, 121), (114, 113, 119, 120), (136, 135, 131, 143), (403, 134, 130, 404), (138, 137, 144, 145), (139, 138, 145, 146), (121, 129, 139, 135), (120, 119, 133, 134), (143, 131, 140, 147), (404, 130, 142, 405), (135, 139, 146, 131), (134, 133, 132, 130), (147, 140, 158, 155), (405, 142, 156, 406), (131, 146, 149, 140), (130, 132, 141, 142), (155, 158, 164, 151), (158, 159, 165, 164), (156, 157, 163, 162), (140, 149, 159, 158), (153, 154, 150, 152), (142, 141, 157, 156), (164, 169, 151), (164, 165, 170, 169), (152, 150, 160, 161), (406, 156, 162, 407), (159, 153, 152, 165), (169, 170, 176, 175), (161, 160, 166, 167), (407, 162, 168, 408), (165, 152, 161, 170), (175, 176, 182, 181), (167, 166, 171, 173), (408, 168, 174, 409), (170, 161, 167, 176), (181, 182, 188, 187), (173, 171, 177, 179), (409, 174, 180, 410), (176, 167, 173, 182), (187, 188, 191, 190), (179, 177, 183, 185), (410, 180, 186, 411), (182, 173, 179, 188), (190, 191, 199, 198), (185, 183, 194, 196), (411, 186, 189, 412), (188, 179, 185, 191), (198, 199, 203, 202), (162, 163, 168), (196, 194, 192, 193), (412, 189, 197, 413), (191, 185, 196, 199), (193, 192, 204, 205), (413, 197, 200, 414), (199, 196, 193, 203), (205, 204, 207, 201), (202, 203, 209, 208), (414, 200, 206, 415), (203, 193, 205, 209), (208, 209, 212, 211), (415, 206, 210, 416), (209, 205, 201, 212), (201, 207, 214, 213), (211, 212, 217, 216), (212, 201, 213, 217), (416, 210, 215, 417), (213, 214, 219, 218), (216, 217, 222, 221), (217, 213, 218, 222), (417, 215, 220, 418), (218, 219, 224, 223), (221, 222, 227, 226), (222, 218, 223, 227), (418, 220, 225, 419), (223, 224, 229, 228), (226, 227, 232, 231), (227, 223, 228, 232), (419, 225, 230, 420), (228, 229, 234, 233), (231, 232, 237, 236), (232, 228, 233, 237), (420, 230, 235, 421), (233, 234, 239, 238), (236, 237, 242, 241), (237, 233, 238, 242), (421, 235, 240, 422), (238, 239, 244, 243), (241, 242, 247, 246), (242, 238, 243, 247), (422, 240, 245, 423), (243, 244, 249, 248), (246, 247, 252, 251), (247, 243, 248, 252), (423, 245, 250, 424), (248, 249, 254, 253), (251, 252, 257, 256), (252, 248, 253, 257), (424, 250, 255, 425), (253, 254, 259, 258), (256, 257, 262, 261), (257, 253, 258, 262), (425, 255, 260, 426), (258, 259, 264, 263), (261, 262, 267, 266), (262, 258, 263, 267), (426, 260, 265, 427), (263, 264, 269, 268), (266, 267, 272, 271), (267, 263, 268, 272), (427, 265, 270, 428), (268, 269, 274, 273), (271, 272, 277, 276), (272, 268, 273, 277), (428, 270, 275, 429), (144, 148, 278, 145), (145, 278, 149, 146), (278, 153, 159, 149), (148, 154, 153, 278), (280, 282, 286, 284), (543, 80, 280, 545), (85, 75, 279, 281), (507, 504, 290, 288), (545, 280, 284, 546), (281, 279, 283, 285), (288, 290, 294, 292), (555, 507, 288, 569, 574, 571, 547), (508, 506, 287, 289), (547, 571, 572, 548), (289, 287, 291, 293), (291, 305, 306, 296), (75, 83, 297, 300), (83, 84, 298, 297), (82, 74, 301, 299), (84, 82, 299, 298), (75, 300, 302, 279), (279, 302, 303, 283), (506, 505, 304, 287), (287, 304, 305, 291), (293, 291, 296, 308), (548, 572, 570, 549), (292, 294, 307, 295, 599), (26, 48, 309), (306, 296, 310, 311), (296, 308, 312, 310), (311, 310, 313, 314), (310, 312, 315, 313), (314, 313, 316, 317), (313, 315, 318, 316), (317, 316, 319, 320), (316, 318, 321, 319), (320, 319, 322, 323), (319, 321, 324, 322), (323, 322, 325, 326), (322, 324, 327, 325), (326, 325, 328, 329), (325, 327, 330, 328), (329, 328, 331, 332), (328, 330, 333, 331), (332, 331, 334, 335), (331, 333, 336, 334), (335, 334, 337, 338), (336, 339, 334), (339, 337, 334), (396, 37, 341, 431), (64, 71, 346, 345), (37, 44, 342, 341), (48, 64, 345, 343), (393, 309, 347, 430), (806, 800, 350, 354), (807, 801, 351, 353), (813, 802, 348, 433), (808, 807, 353, 352), (806, 354, 360, 809), (800, 808, 352, 350), (376, 341, 355, 379), (809, 360, 366, 810), (379, 355, 361, 381), (349, 385, 348, 358, 359), (432, 349, 359, 435), (430, 347, 357, 434), (810, 366, 371, 811), (381, 361, 367, 383), (359, 358, 364, 365), (435, 359, 365, 437), (434, 357, 363, 436), (448, 384, 453, 460), (367, 494, 384, 448, 490, 383), (365, 364, 369, 370), (437, 365, 370, 439), (436, 363, 368, 438), (361, 355, 356, 362), (342, 356, 355, 341), (347, 343, 373, 372), (346, 344, 375, 374), (431, 341, 376, 440), (345, 346, 374, 377), (347, 372, 378, 357), (343, 345, 377, 373), (802, 376, 379, 803), (357, 378, 380, 363), (803, 379, 381, 804), (363, 380, 382, 368), (804, 381, 383, 805), (449, 443, 455, 461), (486, 489, 443, 449), (441, 386, 351, 433), (386, 352, 353, 351), (432, 354, 386, 441), (354, 350, 352, 386), (0, 387, 388, 1), (39, 392, 391, 33), (1, 388, 389, 8), (12, 390, 393, 44), (8, 389, 390, 12), (33, 391, 394, 58, 854), (16, 387, 392, 39), (58, 394, 397, 96), (36, 37, 396, 395), (96, 397, 398, 102), (102, 398, 399, 109), (109, 399, 400, 116), (116, 400, 401, 123), (123, 401, 402, 127), (127, 402, 403, 137), (137, 403, 404, 144), (144, 404, 405, 148), (148, 405, 406, 154), (154, 406, 407, 150), (150, 407, 408, 160), (160, 408, 409, 166), (166, 409, 410, 171), (171, 410, 411, 177), (177, 411, 412, 183), (183, 412, 413, 194), (194, 413, 414, 192), (192, 414, 415, 204), (204, 415, 416, 207), (207, 416, 417, 214), (214, 417, 418, 219), (219, 418, 419, 224), (224, 419, 420, 229), (229, 420, 421, 234), (234, 421, 422, 239), (239, 422, 423, 244), (244, 423, 424, 249), (249, 424, 425, 254), (254, 425, 426, 259), (259, 426, 427, 264), (264, 427, 428, 269), (269, 428, 429, 274), (52, 396, 431, 344), (44, 393, 430, 342), (801, 813, 433, 351), (354, 432, 435, 360), (342, 430, 434, 356), (360, 435, 437, 366), (356, 434, 436, 362), (446, 450, 462, 458), (366, 437, 439, 371), (344, 431, 440, 375), (488, 487, 450, 446), (385, 441, 433, 348), (349, 432, 441, 385), (823, 488, 446, 815), (824, 490, 448, 814), (489, 491, 447, 443), (493, 492, 444, 445), (487, 493, 445, 450), (818, 458, 464, 812), (460, 453, 454, 466), (467, 442, 463, 475), (461, 455, 442, 467), (458, 462, 468, 464), (815, 446, 458, 818), (814, 448, 460, 817), (443, 447, 459, 455), (384, 449, 461, 453), (445, 444, 456, 457), (453, 461, 467, 454), (450, 445, 457, 462), (362, 436, 438, 367), (494, 486, 449, 384), (464, 468, 476, 472), (454, 467, 475, 471), (817, 460, 466, 816), (455, 459, 465, 442), (457, 456, 452, 451), (462, 457, 451, 468), (475, 463, 477, 484), (472, 476, 485, 481), (471, 475, 484, 480), (468, 451, 469, 476), (451, 452, 470, 469), (442, 465, 473, 463), (816, 466, 474, 820), (812, 464, 472, 819), (466, 454, 471, 474), (484, 477, 644, 651), (481, 485, 652, 648), (480, 484, 651, 647), (476, 469, 478, 485), (469, 470, 479, 478), (463, 473, 482, 477), (820, 474, 483, 822), (819, 472, 481, 821), (474, 471, 480, 483), (367, 361, 362), (438, 368, 489, 486), (371, 439, 487, 488), (811, 371, 488, 823), (805, 383, 490, 824), (368, 382, 491, 489), (370, 369, 492, 493), (439, 370, 493, 487), (306, 305, 340), (295, 307, 497, 498), (613, 604, 622, 625), (284, 286, 501, 500), (546, 284, 500, 554), (285, 283, 499, 502), (283, 303, 503, 499), (500, 501, 504, 507), (554, 500, 507, 555), (502, 499, 506, 508), (499, 503, 505, 506), (498, 497, 576, 509), (553, 592, 498, 509, 552), (509, 576, 578, 511), (552, 509, 511, 556), (511, 578, 577, 513), (556, 511, 513, 557), (513, 577, 579, 515), (557, 513, 515, 558), (515, 579, 585, 517, 518), (558, 515, 518, 559), (518, 517, 520, 521), (559, 518, 521, 560), (521, 520, 523, 524), (560, 521, 524, 561), (524, 523, 526, 527), (561, 524, 527, 562), (527, 526, 529, 530), (562, 527, 530, 563), (530, 529, 532, 533), (563, 530, 533, 564), (533, 532, 535, 536), (564, 533, 536, 565), (536, 535, 538, 539), (565, 536, 539, 566), (297, 298, 542, 550), (300, 297, 550, 543), (539, 538, 541, 540), (537, 566, 539, 540), (299, 301, 544, 551), (298, 299, 551, 542), (300, 543, 545, 302), (302, 545, 546, 303), (505, 555, 547, 304), (304, 547, 548, 305), (305, 548, 549, 340), (340, 549, 553, 496), (303, 546, 554, 503), (503, 554, 555, 505), (496, 553, 552, 495), (495, 552, 556, 510), (510, 556, 557, 512), (512, 557, 558, 514), (514, 558, 559, 516), (516, 559, 560, 519), (519, 560, 561, 522), (522, 561, 562, 525), (525, 562, 563, 528), (528, 563, 564, 531), (531, 564, 565, 534), (534, 565, 566, 537), (569, 288, 292, 568), (568, 292, 599, 598, 567), (571, 574, 573, 572), (572, 573, 575, 570), (573, 568, 567, 575), (574, 569, 568, 573), (579, 577, 588, 590), (578, 576, 587, 589), (577, 578, 589, 588), (517, 585, 591, 586), (585, 579, 590, 591), (587, 583, 582, 589), (590, 580, 586, 591), (588, 581, 580, 590), (584, 583, 587), (589, 582, 581, 588), (576, 497, 584, 587), (592, 593, 594, 642, 595, 596, 597, 498), (598, 599, 295), (602, 605, 606, 604, 613, 600, 601, 612, 611, 610, 643, 609, 608, 607, 603), (498, 601, 621, 615), (605, 570, 617, 623), (498, 597, 612, 601), (597, 596, 611, 612), (596, 595, 610, 611), (642, 594, 609, 643), (594, 593, 608, 609), (593, 592, 607, 608), (592, 553, 603, 607), (598, 295, 614, 619), (295, 498, 615, 614), (549, 570, 605, 602), (553, 549, 602, 603), (615, 621, 631, 627), (623, 617, 628, 632), (606, 605, 623, 624), (604, 606, 624, 622), (601, 600, 620, 621), (600, 613, 625, 620), (567, 598, 619, 616), (570, 575, 618, 617), (575, 567, 616, 618), (627, 631, 639, 635), (632, 628, 636, 640), (621, 620, 630, 631), (620, 625, 633, 630), (614, 615, 627, 626), (619, 614, 626, 629), (634, 635, 639, 638), (637, 634, 638, 641), (631, 630, 638, 639), (630, 633, 641, 638), (626, 627, 635, 634), (629, 626, 634, 637), (595, 642, 643, 610), (367, 438, 486, 494), (648, 652, 661, 657), (656, 660, 669, 665), (647, 651, 660, 656), (485, 478, 645, 652), (478, 479, 646, 645), (477, 482, 649, 644), (822, 483, 650, 826), (821, 481, 648, 825), (483, 480, 647, 650), (616, 619, 629, 637, 636, 628, 617, 618), (622, 624, 623, 632, 640, 641, 633, 625), (637, 641, 640, 636), (651, 644, 653, 660), (652, 645, 654, 661), (645, 646, 655, 654), (644, 649, 658, 653), (826, 650, 659, 827), (825, 648, 657, 828), (650, 647, 656, 659), (665, 669, 678, 682, 680, 674), (657, 661, 670, 666), (660, 653, 662, 669), (661, 654, 663, 670), (654, 655, 664, 663), (653, 658, 667, 662), (659, 656, 665, 668), (828, 657, 666, 830), (827, 659, 668, 829), (680, 682, 689, 687), (666, 670, 679, 675), (669, 662, 671, 833, 711, 678), (670, 663, 672, 681, 679), (663, 664, 673, 672), (662, 667, 676, 671), (668, 665, 674, 677), (830, 666, 675, 832), (829, 668, 677, 831), (682, 681, 688, 689), (711, 675, 712, 717), (687, 689, 696, 694), (689, 688, 695, 696), (674, 680, 687, 685), (681, 672, 683, 688), (672, 673, 684, 683), (677, 674, 685, 686), (831, 677, 686, 834), (694, 696, 703, 701), (696, 695, 702, 703), (685, 687, 694, 692), (688, 683, 690, 695), (683, 684, 691, 690), (686, 685, 692, 693), (834, 686, 693, 835), (701, 703, 710, 708), (703, 702, 709, 710), (692, 694, 701, 699), (695, 690, 697, 702), (690, 691, 698, 697), (693, 692, 699, 700), (835, 693, 700, 836), (707, 706, 708, 704, 705, 837), (704, 708, 710, 709), (699, 701, 708, 706), (702, 697, 704, 709), (697, 698, 705, 704), (700, 699, 706, 707), (836, 700, 707, 837), (675, 711, 775, 773), (717, 712, 718, 723), (678, 711, 717, 713), (681, 682, 716, 715), (679, 681, 715, 714), (682, 678, 713, 716), (675, 679, 714, 712), (723, 718, 724, 729), (713, 717, 723, 719), (715, 716, 722, 721), (714, 715, 721, 720), (716, 713, 719, 722), (712, 714, 720, 718), (729, 724, 730, 735), (719, 723, 729, 725), (721, 722, 728, 727), (720, 721, 727, 726), (722, 719, 725, 728), (718, 720, 726, 724), (735, 730, 736, 741), (725, 729, 735, 731), (727, 728, 734, 733), (726, 727, 733, 732), (728, 725, 731, 734), (724, 726, 732, 730), (741, 736, 742, 747), (731, 735, 741, 737), (733, 734, 740, 739), (732, 733, 739, 738), (734, 731, 737, 740), (730, 732, 738, 736), (747, 742, 748, 753), (737, 741, 747, 743), (739, 740, 746, 745), (738, 739, 745, 744), (740, 737, 743, 746), (736, 738, 744, 742), (753, 748, 754, 759), (743, 747, 753, 771, 749), (745, 746, 752, 751), (744, 745, 751, 750), (746, 743, 749, 752), (742, 744, 750, 768, 748), (759, 754, 760, 765), (771, 753, 759, 769), (751, 752, 758, 757), (750, 751, 757, 756), (752, 749, 755, 758), (748, 768, 766, 754), (769, 759, 765, 770), (757, 758, 764, 763), (756, 757, 763, 762), (758, 755, 761, 764), (754, 766, 767, 760), (768, 750, 756, 766), (766, 756, 762, 767), (749, 771, 769, 755), (755, 769, 770, 761), (773, 775, 779, 777), (833, 671, 772, 839), (671, 676, 774, 772), (832, 675, 773, 838), (777, 779, 783, 781), (839, 772, 776, 841), (772, 774, 778, 776), (838, 773, 777, 840), (781, 783, 787, 785), (841, 776, 780, 843), (776, 778, 782, 780), (840, 777, 781, 842), (785, 787, 791, 789), (843, 780, 784, 845), (780, 782, 786, 784), (842, 781, 785, 844), (789, 791, 795, 793), (845, 784, 788, 847), (784, 786, 790, 788), (844, 785, 789, 846), (793, 795, 799, 797), (847, 788, 792, 849), (788, 790, 794, 792), (846, 789, 793, 848), (850, 851, 796, 798), (849, 792, 796, 851), (792, 794, 798, 796), (848, 793, 797, 850), (372, 373, 800, 806), (374, 375, 801, 807), (440, 376, 802, 813), (377, 374, 807, 808), (372, 806, 809, 378), (373, 377, 808, 800), (378, 809, 810, 380), (380, 810, 811, 382), (348, 802, 803, 358), (358, 803, 804, 364), (364, 804, 805, 369), (375, 440, 813, 801), (491, 823, 815, 447), (492, 824, 814, 444), (459, 818, 812, 465), (447, 815, 818, 459), (444, 814, 817, 456), (456, 817, 816, 452), (452, 816, 820, 470), (465, 812, 819, 473), (470, 820, 822, 479), (473, 819, 821, 482), (382, 811, 823, 491), (369, 805, 824, 492), (479, 822, 826, 646), (482, 821, 825, 649), (646, 826, 827, 655), (649, 825, 828, 658), (658, 828, 830, 667), (655, 827, 829, 664), (667, 830, 832, 676), (664, 829, 831, 673), (673, 831, 834, 684), (684, 834, 835, 691), (691, 835, 836, 698), (698, 836, 837, 705), (711, 833, 839, 775), (676, 832, 838, 774), (775, 839, 841, 779), (774, 838, 840, 778), (779, 841, 843, 783), (778, 840, 842, 782), (783, 843, 845, 787), (782, 842, 844, 786), (787, 845, 847, 791), (786, 844, 846, 790), (791, 847, 849, 795), (790, 846, 848, 794), (797, 799, 851, 850), (795, 849, 851, 799), (794, 848, 850, 798), (764, 761, 770, 767, 762, 763), (760, 767, 770, 765), (43, 852, 853), (857, 93, 865, 874), (59, 34, 854, 58), (104, 858, 875, 869), (858, 857, 874, 875), (861, 860, 863, 864), (864, 863, 866, 867), (859, 861, 864, 862), (867, 866, 868, 869), (862, 864, 867, 865), (870, 873, 872, 861, 859, 871), (872, 860, 861), (865, 867, 869, 875, 874), (863, 860, 878, 879), (93, 55, 862, 865), (866, 863, 879, 880), (30, 853, 871, 859), (55, 30, 859, 862), (868, 866, 880, 881), (879, 878, 884, 885), (880, 879, 885, 886), (881, 880, 886, 887), (877, 883, 918, 914), (882, 876, 911, 915), (860, 34, 876, 878), (97, 103, 910, 909), (103, 868, 881, 877), (885, 884, 890, 891), (886, 885, 891, 892), (887, 886, 892, 893), (895, 902, 930, 926), (900, 894, 923, 927), (878, 876, 882, 884), (904, 903, 935, 936), (877, 881, 887, 883), (891, 890, 896, 897), (892, 891, 897, 898), (893, 892, 898, 899), (103, 877, 914, 910), (876, 34, 907, 911), (884, 882, 888, 890), (889, 895, 926, 922), (883, 887, 893, 889), (897, 896, 903, 904), (898, 897, 904, 905), (899, 898, 905, 906), (894, 888, 919, 923), (905, 904, 936, 937), (890, 888, 894, 896), (906, 905, 937, 938), (889, 893, 899, 895), (927, 928, 940, 939), (928, 929, 941, 940), (929, 930, 942, 941), (883, 889, 922, 918), (888, 882, 915, 919), (896, 894, 900, 903), (59, 97, 909, 908), (895, 899, 906, 902), (909, 910, 914, 913), (908, 909, 913, 912), (907, 908, 912, 911), (913, 914, 918, 917), (912, 913, 917, 916), (911, 912, 916, 915), (917, 918, 922, 921), (916, 917, 921, 920), (915, 916, 920, 919), (921, 922, 926, 925), (920, 921, 925, 924), (919, 920, 924, 923), (925, 926, 930, 929), (924, 925, 929, 928), (923, 924, 928, 927), (34, 59, 908, 907), (936, 935, 944, 945), (937, 936, 945, 946), (938, 937, 946, 947), (939, 940, 949, 948), (940, 941, 950, 949), (941, 942, 951, 950), (903, 900, 931, 935), (902, 906, 938, 934), (900, 927, 939, 931), (930, 902, 934, 942), (945, 944, 953, 954), (946, 945, 954, 955), (947, 946, 955, 956), (948, 949, 958, 957), (949, 950, 959, 958), (950, 951, 960, 959), (935, 931, 901, 944), (934, 938, 947, 943), (931, 939, 948, 901), (942, 934, 943, 951), (956, 955, 965, 966), (933, 932, 957, 958), (954, 933, 961, 964), (958, 959, 968, 967), (959, 960, 969, 968), (932, 933, 954, 953), (944, 901, 932, 953), (943, 947, 956, 952), (901, 948, 957, 932), (951, 943, 952, 960), (963, 962, 968, 969), (962, 961, 967, 968), (962, 963, 966, 965), (961, 962, 965, 964), (955, 954, 964, 965), (952, 956, 966, 963), (933, 958, 967, 961), (960, 952, 963, 969), (540, 541, 996, 995), (531, 534, 993, 992), (335, 338, 980, 979), (314, 317, 973, 972), (496, 495, 982, 983), (522, 525, 990, 989), (326, 329, 977, 976), (534, 537, 994, 993), (514, 516, 987, 986), (317, 320, 974, 973), (525, 528, 991, 990), (329, 332, 978, 977), (537, 540, 995, 994), (306, 311, 971, 970), (512, 514, 986, 985), (516, 519, 988, 987), (320, 323, 975, 974), (340, 496, 983, 981), (528, 531, 992, 991), (332, 335, 979, 978), (510, 512, 985, 984), (311, 314, 972, 971), (306, 340, 981, 970), (519, 522, 989, 988), (323, 326, 976, 975), (495, 510, 984, 982), (78, 77, 68, 81, 67, 69)])
me_cube.materials.append(mat_material)
me_cube.use_remesh_preserve_volume = False
me_cube.use_remesh_preserve_attributes = False
me_cube.use_mirror_vertex_groups = False
me_cube.update()
me_icosphere = bpy.data.meshes.new('Icosphere')
me_icosphere.from_pydata([(1.165, 3.608e-09, 0.2186), (0.36, 1.108, 0.2186), (-0.9426, 0.6848, 0.2186), (-0.9426, -0.6848, 0.2186), (0.36, -1.108, 0.2186), (0.2764, -0.8506, 0.4472), (-0.7236, -0.5257, 0.4472), (-0.7236, 0.5257, 0.4472), (0.2764, 0.8506, 0.4472), (0.8944, 0.0, 0.4472), (0.0, 0.0, 0.8159)], [], [(9, 5, 4, 0), (6, 7, 2, 3), (5, 6, 3, 4), (7, 8, 1, 2), (8, 9, 0, 1), (5, 9, 10), (6, 5, 10), (7, 6, 10), (8, 7, 10), (9, 8, 10)])
me_icosphere.materials.append(mat_material_001)
me_icosphere.use_remesh_preserve_volume = False
me_icosphere.use_remesh_preserve_attributes = False
me_icosphere.use_mirror_vertex_groups = False
me_icosphere.update()

# ---- objects
ob_cube = bpy.data.objects.new('Cube', me_cube)
ob_lamp = bpy.data.objects.new('Lamp', light_lamp)
ob_camera = bpy.data.objects.new('Camera', cam_camera)
ob_icosphere = bpy.data.objects.new('Icosphere', me_icosphere)

# ---- transforms, parenting, visibility, modifiers, constraints
ob_cube.location = (-4.219, 0.0, 2.381)
ob_cube.lock_rotations_4d = False
ob_cube.empty_display_type = 'ARROWS'
ob_cube.lineart.crease_threshold = 0.0
_m = ob_cube.modifiers.new('Mirror', 'MIRROR')
_m.use_axis = (False, True, False)
_m.use_clip = True
ob_lamp.location = (4.076, 1.005, 5.904)
ob_lamp.rotation_euler = (0.6503, 0.05522, 1.866)
ob_lamp.lock_rotations_4d = False
ob_lamp.empty_display_type = 'ARROWS'
ob_lamp.color = (0.0, 0.0, 0.0, 0.0)
ob_lamp.lineart.crease_threshold = 0.0
ob_camera.location = (7.481, -6.508, 5.344)
ob_camera.rotation_euler = (1.109, 0.01082, 0.8149)
ob_camera.lock_rotations_4d = False
ob_camera.empty_display_type = 'ARROWS'
ob_camera.color = (0.0, 0.0, 0.0, 0.0)
ob_camera.display_type = 'WIRE'
ob_camera.lineart.crease_threshold = 0.0
ob_icosphere.location = (-11.85, -0.6874, 3.034)
ob_icosphere.rotation_euler = (1.571, 0.0, 0.0)
ob_icosphere.scale = (0.1204, 0.1204, 0.1204)
ob_icosphere.lineart.crease_threshold = 0.0

# ---- collection membership
col_collection_1.objects.link(ob_cube)
col_collection_1.objects.link(ob_lamp)
col_collection_1.objects.link(ob_camera)
col_collection_2.objects.link(ob_icosphere)

# ---- scene / render settings (as saved in the file)
scene.camera = ob_camera
scene.frame_start = 1; scene.frame_end = 250; scene.frame_set(1)
scene.render.engine = 'BLENDER_EEVEE_NEXT'
scene.render.resolution_percentage = 50
scene.render.dither_intensity = 0.0
scene.cycles.use_denoising = False
scene.cycles.samples = 10
scene.cycles.sampling_pattern = 'TABULATED_SOBOL'
scene.cycles.light_sampling_threshold = 0.0
scene.cycles.use_adaptive_sampling = False
scene.cycles.use_light_tree = False
scene.cycles.blur_glossy = 0.0
scene.cycles.volume_bounces = 1
scene.cycles.pixel_filter_type = 'GAUSSIAN'
scene.cycles.sample_clamp_indirect = 0.0
scene.view_settings.view_transform = 'Standard'
bpy.context.view_layer.update()
